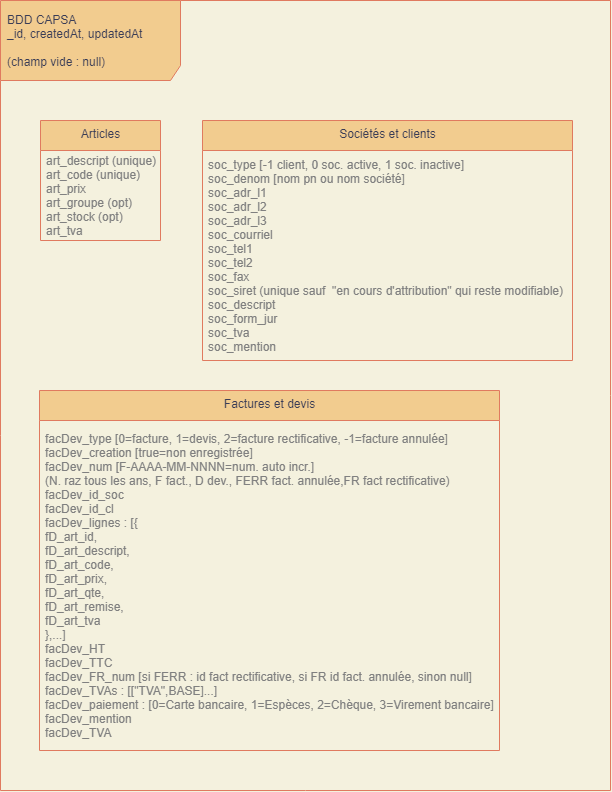

The diagram above was exported from draw.io. Its source (the exported page's mxGraphModel, read from the mxfile embedded in the PNG):
<mxGraphModel dx="643" dy="1260" grid="1" gridSize="10" guides="1" tooltips="1" connect="1" arrows="1" fold="1" page="1" pageScale="1" pageWidth="827" pageHeight="1169" background="#F4F1DE" math="0" shadow="0">
  <root>
    <mxCell id="0" />
    <mxCell id="1" parent="0" />
    <mxCell id="95" value="&lt;div&gt;BDD CAPSA&lt;/div&gt;&lt;div&gt;_id, createdAt, updatedAt&lt;br&gt;&lt;/div&gt;&lt;div&gt;&lt;br&gt;(champ vide : null)&lt;/div&gt;" style="shape=umlFrame;whiteSpace=wrap;html=1;width=180;height=80;boundedLbl=1;verticalAlign=middle;align=left;spacingLeft=5;rounded=0;sketch=0;strokeColor=#E07A5F;fillColor=#F2CC8F;fontColor=#393C56;" parent="1" vertex="1">
      <mxGeometry width="610" height="790" as="geometry" />
    </mxCell>
    <mxCell id="87" value="Articles" style="swimlane;fontStyle=0;align=center;verticalAlign=top;childLayout=stackLayout;horizontal=1;startSize=30;horizontalStack=0;resizeParent=1;resizeParentMax=0;resizeLast=0;collapsible=0;marginBottom=0;html=1;rounded=0;sketch=0;strokeColor=#E07A5F;fillColor=#F2CC8F;fontColor=#393C56;" parent="1" vertex="1">
      <mxGeometry x="40" y="120" width="120" height="120" as="geometry" />
    </mxCell>
    <mxCell id="90" value="&lt;div&gt;art_descript (unique)&lt;/div&gt;&lt;div&gt;art_code (unique)&lt;/div&gt;&lt;div&gt;art_prix&lt;/div&gt;&lt;div&gt;art_groupe (opt)&lt;/div&gt;&lt;div&gt;art_stock (opt)&lt;/div&gt;&lt;div&gt;art_tva&lt;/div&gt;" style="text;html=1;strokeColor=none;fillColor=none;align=left;verticalAlign=middle;spacingLeft=4;spacingRight=4;overflow=hidden;rotatable=0;points=[[0,0.5],[1,0.5]];portConstraint=eastwest;fontColor=#808080;" parent="87" vertex="1">
      <mxGeometry y="30" width="120" height="90" as="geometry" />
    </mxCell>
    <mxCell id="98" value="Sociétés et clients" style="swimlane;fontStyle=0;align=center;verticalAlign=top;childLayout=stackLayout;horizontal=1;startSize=30;horizontalStack=0;resizeParent=1;resizeParentMax=0;resizeLast=0;collapsible=0;marginBottom=0;html=1;rounded=0;sketch=0;strokeColor=#E07A5F;fillColor=#F2CC8F;fontColor=#393C56;" parent="1" vertex="1">
      <mxGeometry x="202" y="120" width="370" height="240" as="geometry" />
    </mxCell>
    <mxCell id="99" value="&lt;div&gt;soc_type [-1 client, 0 soc. active, 1 soc. inactive]&lt;/div&gt;&lt;div&gt;soc_denom [nom pn ou nom société]&lt;/div&gt;&lt;div&gt;soc_adr_l1&lt;/div&gt;&lt;div&gt;soc_adr_l2&lt;/div&gt;&lt;div&gt;soc_adr_l3&lt;/div&gt;&lt;div&gt;soc_courriel&lt;/div&gt;&lt;div&gt;soc_tel1&lt;/div&gt;&lt;div&gt;soc_tel2&lt;/div&gt;&lt;div&gt;soc_fax&lt;/div&gt;&lt;div&gt;soc_siret (unique sauf&amp;nbsp; &quot;en cours d'attribution&quot; qui reste modifiable)&lt;/div&gt;&lt;div&gt;soc_descript&lt;/div&gt;&lt;div&gt;soc_form_jur&lt;/div&gt;&lt;div&gt;soc_tva&lt;/div&gt;&lt;div&gt;soc_mention&lt;/div&gt;" style="text;html=1;strokeColor=none;fillColor=none;align=left;verticalAlign=middle;spacingLeft=4;spacingRight=4;overflow=hidden;rotatable=0;points=[[0,0.5],[1,0.5]];portConstraint=eastwest;fontColor=#808080;" parent="98" vertex="1">
      <mxGeometry y="30" width="370" height="210" as="geometry" />
    </mxCell>
    <mxCell id="100" value="Factures et devis" style="swimlane;fontStyle=0;align=center;verticalAlign=top;childLayout=stackLayout;horizontal=1;startSize=30;horizontalStack=0;resizeParent=1;resizeParentMax=0;resizeLast=0;collapsible=0;marginBottom=0;html=1;rounded=0;sketch=0;strokeColor=#E07A5F;fillColor=#F2CC8F;fontColor=#393C56;" parent="1" vertex="1">
      <mxGeometry x="39" y="390" width="460" height="360" as="geometry" />
    </mxCell>
    <mxCell id="101" value="&lt;div&gt;facDev_type [0=facture, 1=devis, 2=facture rectificative, -1=facture annulée]&lt;/div&gt;&lt;div&gt;facDev_creation [true=non enregistrée]&lt;/div&gt;&lt;div&gt;facDev_num [F-AAAA-MM-NNNN=num. auto incr.]&lt;/div&gt;&lt;div&gt;(N. raz tous les ans, F fact., D dev., FERR fact. annulée,FR fact rectificative)&lt;/div&gt;&lt;div&gt;facDev_id_soc&lt;/div&gt;&lt;div&gt;facDev_id_cl&lt;/div&gt;&lt;div&gt;facDev_lignes : [{&lt;/div&gt;&lt;div&gt;&lt;span&gt;&#09;&lt;/span&gt;fD_art_id,&lt;/div&gt;&lt;div&gt;&lt;span&gt;&#09;&lt;/span&gt;fD_art_descript,&lt;/div&gt;&lt;div&gt;&lt;span&gt;&#09;&lt;/span&gt;fD_art_code,&lt;/div&gt;&lt;div&gt;&lt;span&gt;&#09;&lt;/span&gt;fD_art_prix,&lt;/div&gt;&lt;div&gt;&lt;span&gt;&#09;&lt;/span&gt;fD_art_qte,&lt;/div&gt;&lt;div&gt;&lt;span&gt;&#09;&lt;/span&gt;fD_art_remise,&lt;/div&gt;&lt;div&gt;&lt;span&gt;&#09;&lt;/span&gt;fD_art_tva&lt;/div&gt;&lt;div&gt;&lt;span&gt;&#09;&lt;/span&gt;},...]&lt;/div&gt;&lt;div&gt;facDev_HT&lt;/div&gt;&lt;div&gt;facDev_TTC&lt;/div&gt;&lt;div&gt;facDev_FR_num [si FERR : id fact rectificative, si FR id fact. annulée, sinon null]&amp;nbsp;&lt;/div&gt;&lt;div&gt;facDev_TVAs : [[&quot;TVA&quot;,BASE]...]&lt;br&gt;facDev_paiement : [0=Carte bancaire, 1=Espèces, 2=Chèque, 3=Virement bancaire]&lt;/div&gt;&lt;div&gt;facDev_mention&lt;/div&gt;&lt;div&gt;facDev_TVA&lt;/div&gt;" style="text;html=1;strokeColor=none;fillColor=none;align=left;verticalAlign=middle;spacingLeft=4;spacingRight=4;overflow=hidden;rotatable=0;points=[[0,0.5],[1,0.5]];portConstraint=eastwest;fontColor=#808080;" parent="100" vertex="1">
      <mxGeometry y="30" width="460" height="330" as="geometry" />
    </mxCell>
  </root>
</mxGraphModel>